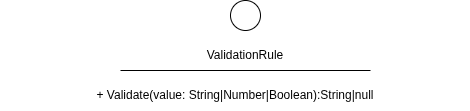

The diagram above was exported from draw.io. Its source (the exported page's mxGraphModel, read from the mxfile embedded in the PNG):
<mxGraphModel dx="583" dy="294" grid="1" gridSize="10" guides="1" tooltips="1" connect="1" arrows="1" fold="1" page="1" pageScale="1" pageWidth="827" pageHeight="1169" math="0" shadow="0">
  <root>
    <mxCell id="0" />
    <mxCell id="1" parent="0" />
    <mxCell id="2" value="" style="ellipse;" vertex="1" parent="1">
      <mxGeometry x="280" y="60" width="30" height="30" as="geometry" />
    </mxCell>
    <mxCell id="3" value="ValidationRule" style="text;html=1;align=center;verticalAlign=middle;whiteSpace=wrap;rounded=0;" vertex="1" parent="1">
      <mxGeometry x="265" y="100" width="60" height="30" as="geometry" />
    </mxCell>
    <mxCell id="4" value="+ Validate(value: String|Number|Boolean):String|null" style="text;html=1;align=center;verticalAlign=middle;whiteSpace=wrap;rounded=0;" vertex="1" parent="1">
      <mxGeometry x="50" y="140" width="470" height="30" as="geometry" />
    </mxCell>
    <mxCell id="5" value="" style="endArrow=none;html=1;" edge="1" parent="1">
      <mxGeometry width="50" height="50" relative="1" as="geometry">
        <mxPoint x="170" y="130" as="sourcePoint" />
        <mxPoint x="420" y="130" as="targetPoint" />
      </mxGeometry>
    </mxCell>
  </root>
</mxGraphModel>